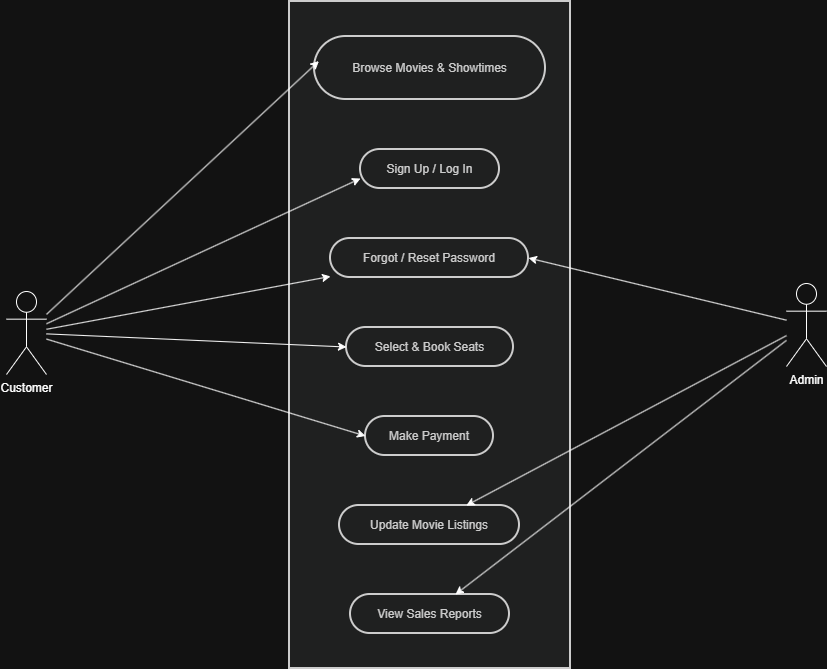

The diagram above was exported from draw.io. Its source (the exported page's mxGraphModel, read from the mxfile embedded in the PNG):
<mxGraphModel dx="2276" dy="817" grid="1" gridSize="10" guides="1" tooltips="1" connect="1" arrows="1" fold="1" page="1" pageScale="1" pageWidth="850" pageHeight="1100" math="0" shadow="0">
  <root>
    <mxCell id="0" />
    <mxCell id="1" parent="0" />
    <mxCell id="r0OC_NUSRA_LbQXYo-9l-122" parent="1" style="whiteSpace=wrap;strokeWidth=2;fillColor=light-dark(#eeeeee,#1f2020);strokeColor=light-dark(#999999,#cccccc);fontColor=light-dark(#333333,#cccccc);" value="Cinema Booking System" vertex="1">
      <mxGeometry height="667" width="281" x="153" y="260" as="geometry" />
    </mxCell>
    <mxCell id="r0OC_NUSRA_LbQXYo-9l-124" parent="1" style="rounded=1;whiteSpace=wrap;arcSize=50;strokeWidth=2;fillColor=light-dark(#eeeeee,#1f2020);strokeColor=light-dark(#999999,#cccccc);fontColor=light-dark(#333333,#cccccc);" value="Browse Movies &amp; Showtimes" vertex="1">
      <mxGeometry height="63" width="231" x="178" y="295" as="geometry" />
    </mxCell>
    <mxCell id="r0OC_NUSRA_LbQXYo-9l-125" parent="1" style="rounded=1;whiteSpace=wrap;arcSize=50;strokeWidth=2;fillColor=light-dark(#eeeeee,#1f2020);strokeColor=light-dark(#999999,#cccccc);fontColor=light-dark(#333333,#cccccc);" value="Sign Up / Log In" vertex="1">
      <mxGeometry height="39" width="139" x="224" y="408" as="geometry" />
    </mxCell>
    <mxCell id="r0OC_NUSRA_LbQXYo-9l-126" parent="1" style="rounded=1;whiteSpace=wrap;arcSize=50;strokeWidth=2;fillColor=light-dark(#eeeeee,#1f2020);strokeColor=light-dark(#999999,#cccccc);fontColor=light-dark(#333333,#cccccc);" value="Forgot / Reset Password" vertex="1">
      <mxGeometry height="39" width="198" x="194" y="497" as="geometry" />
    </mxCell>
    <mxCell id="r0OC_NUSRA_LbQXYo-9l-127" parent="1" style="rounded=1;whiteSpace=wrap;arcSize=50;strokeWidth=2;fillColor=light-dark(#eeeeee,#1f2020);strokeColor=light-dark(#999999,#cccccc);fontColor=light-dark(#333333,#cccccc);" value="Select &amp; Book Seats" vertex="1">
      <mxGeometry height="39" width="167" x="210" y="586" as="geometry" />
    </mxCell>
    <mxCell id="r0OC_NUSRA_LbQXYo-9l-128" parent="1" style="rounded=1;whiteSpace=wrap;arcSize=50;strokeWidth=2;fillColor=light-dark(#eeeeee,#1f2020);strokeColor=light-dark(#999999,#cccccc);fontColor=light-dark(#333333,#cccccc);" value="Make Payment" vertex="1">
      <mxGeometry height="39" width="128" x="229" y="675" as="geometry" />
    </mxCell>
    <mxCell id="r0OC_NUSRA_LbQXYo-9l-129" parent="1" style="rounded=1;whiteSpace=wrap;arcSize=50;strokeWidth=2;fillColor=light-dark(#eeeeee,#1f2020);strokeColor=light-dark(#999999,#cccccc);fontColor=light-dark(#333333,#cccccc);" value="Update Movie Listings" vertex="1">
      <mxGeometry height="39" width="180" x="203" y="764" as="geometry" />
    </mxCell>
    <mxCell id="r0OC_NUSRA_LbQXYo-9l-130" parent="1" style="rounded=1;whiteSpace=wrap;arcSize=50;strokeWidth=2;fillColor=light-dark(#eeeeee,#1f2020);strokeColor=light-dark(#999999,#cccccc);fontColor=light-dark(#333333,#cccccc);" value="View Sales Reports" vertex="1">
      <mxGeometry height="39" width="159" x="214" y="853" as="geometry" />
    </mxCell>
    <mxCell id="r0OC_NUSRA_LbQXYo-9l-147" edge="1" parent="1" source="r0OC_NUSRA_LbQXYo-9l-141" style="rounded=0;orthogonalLoop=1;jettySize=auto;html=1;" target="r0OC_NUSRA_LbQXYo-9l-126" value="">
      <mxGeometry relative="1" as="geometry" />
    </mxCell>
    <mxCell id="r0OC_NUSRA_LbQXYo-9l-148" edge="1" parent="1" source="r0OC_NUSRA_LbQXYo-9l-141" style="rounded=0;orthogonalLoop=1;jettySize=auto;html=1;entryX=0;entryY=0.5;entryDx=0;entryDy=0;" target="r0OC_NUSRA_LbQXYo-9l-127" value="">
      <mxGeometry relative="1" as="geometry" />
    </mxCell>
    <mxCell id="r0OC_NUSRA_LbQXYo-9l-149" edge="1" parent="1" source="r0OC_NUSRA_LbQXYo-9l-141" style="rounded=0;orthogonalLoop=1;jettySize=auto;html=1;entryX=0;entryY=0.5;entryDx=0;entryDy=0;" target="r0OC_NUSRA_LbQXYo-9l-128">
      <mxGeometry relative="1" as="geometry">
        <mxPoint x="140" y="690" as="targetPoint" />
      </mxGeometry>
    </mxCell>
    <mxCell id="r0OC_NUSRA_LbQXYo-9l-141" parent="1" style="shape=umlActor;html=1;verticalLabelPosition=bottom;verticalAlign=top;align=center;" value="Customer&lt;div&gt;&lt;br&gt;&lt;/div&gt;" vertex="1">
      <mxGeometry height="83" width="40" x="-130" y="550" as="geometry" />
    </mxCell>
    <mxCell id="r0OC_NUSRA_LbQXYo-9l-144" edge="1" parent="1" source="r0OC_NUSRA_LbQXYo-9l-141" style="rounded=0;orthogonalLoop=1;jettySize=auto;html=1;entryX=0.019;entryY=0.39;entryDx=0;entryDy=0;entryPerimeter=0;" target="r0OC_NUSRA_LbQXYo-9l-124">
      <mxGeometry relative="1" as="geometry" />
    </mxCell>
    <mxCell id="r0OC_NUSRA_LbQXYo-9l-145" edge="1" parent="1" source="r0OC_NUSRA_LbQXYo-9l-141" style="rounded=0;orthogonalLoop=1;jettySize=auto;html=1;">
      <mxGeometry relative="1" as="geometry">
        <mxPoint x="151" y="401.05010706638114" as="sourcePoint" />
        <mxPoint x="224" y="437.00299785867236" as="targetPoint" />
      </mxGeometry>
    </mxCell>
    <mxCell id="r0OC_NUSRA_LbQXYo-9l-153" edge="1" parent="1" source="r0OC_NUSRA_LbQXYo-9l-151" style="rounded=0;orthogonalLoop=1;jettySize=auto;html=1;entryX=1;entryY=0.5;entryDx=0;entryDy=0;" target="r0OC_NUSRA_LbQXYo-9l-126">
      <mxGeometry relative="1" as="geometry" />
    </mxCell>
    <mxCell id="r0OC_NUSRA_LbQXYo-9l-154" edge="1" parent="1" source="r0OC_NUSRA_LbQXYo-9l-151" style="rounded=0;orthogonalLoop=1;jettySize=auto;html=1;" target="r0OC_NUSRA_LbQXYo-9l-129">
      <mxGeometry relative="1" as="geometry">
        <mxPoint x="470" y="810" as="targetPoint" />
      </mxGeometry>
    </mxCell>
    <mxCell id="r0OC_NUSRA_LbQXYo-9l-155" edge="1" parent="1" source="r0OC_NUSRA_LbQXYo-9l-151" style="rounded=0;orthogonalLoop=1;jettySize=auto;html=1;" target="r0OC_NUSRA_LbQXYo-9l-130">
      <mxGeometry relative="1" as="geometry" />
    </mxCell>
    <mxCell id="r0OC_NUSRA_LbQXYo-9l-151" parent="1" style="shape=umlActor;html=1;verticalLabelPosition=bottom;verticalAlign=top;align=center;" value="&lt;div&gt;Admin&lt;/div&gt;&lt;div&gt;&lt;br&gt;&lt;/div&gt;" vertex="1">
      <mxGeometry height="83" width="40" x="650" y="542" as="geometry" />
    </mxCell>
  </root>
</mxGraphModel>